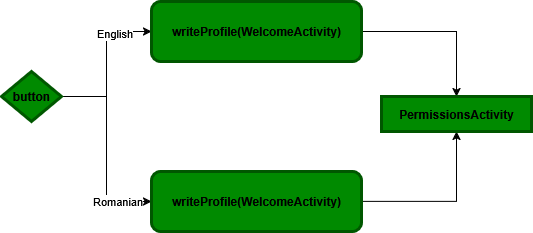

The diagram above was exported from draw.io. Its source (the exported page's mxGraphModel, read from the mxfile embedded in the PNG):
<mxGraphModel dx="1678" dy="940" grid="1" gridSize="10" guides="1" tooltips="1" connect="1" arrows="1" fold="1" page="1" pageScale="1" pageWidth="850" pageHeight="1100" math="0" shadow="0">
  <root>
    <mxCell id="0" />
    <mxCell id="1" parent="0" />
    <mxCell id="Se-Lgv9AsPDQI_2m9vb_-5" style="edgeStyle=orthogonalEdgeStyle;rounded=0;orthogonalLoop=1;jettySize=auto;html=1;entryX=0;entryY=0.5;entryDx=0;entryDy=0;" edge="1" parent="1" source="Se-Lgv9AsPDQI_2m9vb_-1" target="Se-Lgv9AsPDQI_2m9vb_-3">
      <mxGeometry relative="1" as="geometry" />
    </mxCell>
    <mxCell id="Se-Lgv9AsPDQI_2m9vb_-12" value="English" style="edgeLabel;html=1;align=center;verticalAlign=middle;resizable=0;points=[];" vertex="1" connectable="0" parent="Se-Lgv9AsPDQI_2m9vb_-5">
      <mxGeometry x="0.5158" y="-1" relative="1" as="geometry">
        <mxPoint as="offset" />
      </mxGeometry>
    </mxCell>
    <mxCell id="Se-Lgv9AsPDQI_2m9vb_-6" style="edgeStyle=orthogonalEdgeStyle;rounded=0;orthogonalLoop=1;jettySize=auto;html=1;entryX=0;entryY=0.5;entryDx=0;entryDy=0;" edge="1" parent="1" source="Se-Lgv9AsPDQI_2m9vb_-1" target="Se-Lgv9AsPDQI_2m9vb_-2">
      <mxGeometry relative="1" as="geometry" />
    </mxCell>
    <mxCell id="Se-Lgv9AsPDQI_2m9vb_-13" value="Romanian" style="edgeLabel;html=1;align=center;verticalAlign=middle;resizable=0;points=[];" vertex="1" connectable="0" parent="Se-Lgv9AsPDQI_2m9vb_-6">
      <mxGeometry x="0.6435" y="1" relative="1" as="geometry">
        <mxPoint as="offset" />
      </mxGeometry>
    </mxCell>
    <mxCell id="Se-Lgv9AsPDQI_2m9vb_-1" value="button" style="rhombus;whiteSpace=wrap;html=1;fillColor=#008a00;fontColor=light-dark(#000000,#FFFFFF);strokeColor=light-dark(#005700,#000000);strokeWidth=3;fontStyle=1" vertex="1" parent="1">
      <mxGeometry x="30" y="380" width="60" height="50" as="geometry" />
    </mxCell>
    <mxCell id="Se-Lgv9AsPDQI_2m9vb_-11" style="edgeStyle=orthogonalEdgeStyle;rounded=0;orthogonalLoop=1;jettySize=auto;html=1;" edge="1" parent="1" source="Se-Lgv9AsPDQI_2m9vb_-2" target="Se-Lgv9AsPDQI_2m9vb_-4">
      <mxGeometry relative="1" as="geometry" />
    </mxCell>
    <mxCell id="Se-Lgv9AsPDQI_2m9vb_-2" value="writeProfile(WelcomeActivity)" style="rounded=1;whiteSpace=wrap;html=1;fillColor=#008a00;fontColor=light-dark(#000000,#FFFFFF);strokeColor=light-dark(#005700,#000000);strokeWidth=3;fontStyle=1" vertex="1" parent="1">
      <mxGeometry x="180" y="480" width="210" height="60" as="geometry" />
    </mxCell>
    <mxCell id="Se-Lgv9AsPDQI_2m9vb_-14" style="edgeStyle=orthogonalEdgeStyle;rounded=0;orthogonalLoop=1;jettySize=auto;html=1;" edge="1" parent="1" source="Se-Lgv9AsPDQI_2m9vb_-3" target="Se-Lgv9AsPDQI_2m9vb_-4">
      <mxGeometry relative="1" as="geometry" />
    </mxCell>
    <mxCell id="Se-Lgv9AsPDQI_2m9vb_-3" value="writeProfile(WelcomeActivity)" style="rounded=1;whiteSpace=wrap;html=1;fillColor=#008a00;fontColor=light-dark(#000000,#FFFFFF);strokeColor=light-dark(#005700,#000000);strokeWidth=3;fontStyle=1" vertex="1" parent="1">
      <mxGeometry x="180" y="310" width="210" height="60" as="geometry" />
    </mxCell>
    <mxCell id="Se-Lgv9AsPDQI_2m9vb_-4" value="&lt;b&gt;&lt;span style=&quot;color: light-dark(rgb(0, 0, 0), rgb(255, 255, 255));&quot;&gt;PermissionsActivity&lt;/span&gt;&lt;/b&gt;" style="rounded=0;whiteSpace=wrap;html=1;fillColor=#008a00;fontColor=#ffffff;strokeColor=light-dark(#005700,#000000);strokeWidth=3;" vertex="1" parent="1">
      <mxGeometry x="410" y="405" width="150" height="35" as="geometry" />
    </mxCell>
  </root>
</mxGraphModel>